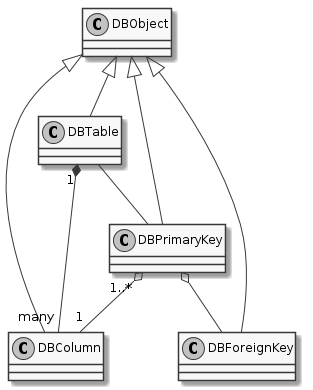

The diagram above was rendered by PlantUML. Its source (embedded in the PNG):
@startuml
skinparam backgroundColor white
skinparam monochrome true

	DBObject <|-- DBTable
	DBObject <|-- DBColumn
	DBObject <|-- DBPrimaryKey
	DBObject <|-- DBForeignKey

	DBTable "1" *-- "many" DBColumn
	DBTable -- DBPrimaryKey
	DBPrimaryKey "1..*" o-- "1" DBColumn
	DBPrimaryKey o-- DBForeignKey


@enduml